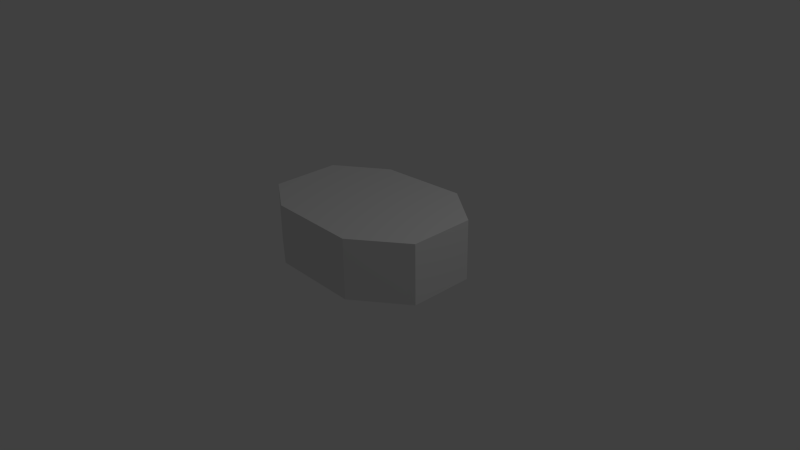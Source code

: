 # Source: sourdoughcollider.blend  (saved by Blender 2.72.0; exported with 4.5.12 LTS)
import bpy
from mathutils import Matrix  # noqa: F401  (used for matrix-valued properties, if any)

bpy.ops.wm.read_factory_settings(use_empty=True)
scene = bpy.context.scene
scene.name = 'Scene'

# ---- collections
col_collection_1 = bpy.data.collections.new('Collection 1'); scene.collection.children.link(col_collection_1)

# ---- world
world_world = bpy.data.worlds.new('World'); scene.world = world_world
world_world.color = (0.05088, 0.05088, 0.05088)
world_world.use_sun_shadow = False
world_world.sun_shadow_jitter_overblur = 0.0
world_world.cycles.sampling_method = 'MANUAL'
world_world.cycles.sample_map_resolution = 256

# ---- cameras
cam_camera = bpy.data.cameras.new('Camera')
cam_camera.clip_end = 100.0
cam_camera.lens = 35.0
cam_camera.sensor_width = 32.0
cam_camera.sensor_height = 18.0
cam_camera.ortho_scale = 7.314
cam_camera.dof.focus_distance = 0.0

# ---- lights
light_lamp = bpy.data.lights.new('Lamp', 'POINT')
light_lamp.transmission_factor = 0.0
light_lamp.cutoff_distance = 30.0
light_lamp.energy = 100.0
light_lamp.shadow_buffer_clip_start = 1.001
light_lamp.shadow_soft_size = 0.1
light_lamp.shadow_maximum_resolution = 0.006
light_lamp.use_absolute_resolution = True
light_lamp.cycles.use_multiple_importance_sampling = False

# ---- meshes
me_cube = bpy.data.meshes.new('Cube')
me_cube.from_pydata([(-1.0, 0.5201, -0.9194), (-0.4819, 1.043, -0.9194), (-0.4819, 1.043, 1.133), (-1.0, 0.5201, 1.133), (0.491, 0.9659, -0.9194), (1.047, 0.4524, -0.9194), (1.047, 0.4524, 1.133), (0.491, 0.9659, 1.133), (1.047, -0.5842, -0.9194), (0.5842, -1.0, -0.9194), (0.5842, -1.0, 1.133), (1.047, -0.5842, 1.133), (-0.4337, -1.042, -0.9194), (-1.0, -0.4757, -0.9194), (-1.0, -0.4757, 1.133), (-0.4337, -1.042, 1.133)], [], [(2, 7, 4, 1), (12, 13, 0, 1, 4, 5, 8, 9), (6, 11, 8, 5), (10, 15, 12, 9), (2, 1, 0, 3), (6, 5, 4, 7), (10, 9, 8, 11), (10, 11, 6, 7, 2, 3, 14, 15), (12, 15, 14, 13), (14, 3, 0, 13)])
me_cube.use_remesh_preserve_volume = False
me_cube.use_remesh_preserve_attributes = False
me_cube.use_mirror_vertex_groups = False
me_cube.update()

# ---- objects
ob_cube = bpy.data.objects.new('Cube', me_cube)
ob_lamp = bpy.data.objects.new('Lamp', light_lamp)
ob_camera = bpy.data.objects.new('Camera', cam_camera)

# ---- transforms, parenting, visibility, modifiers, constraints
ob_cube.location = (0.0, 0.0, 0.3022)
ob_cube.rotation_euler = (-1.192e-07, -0.0, 0.0)
ob_cube.scale = (-1.203, 0.885, 0.3943)
ob_cube.lineart.crease_threshold = 0.0
ob_lamp.location = (4.076, 1.005, 5.904)
ob_lamp.rotation_euler = (0.6503, 0.05522, 1.866)
ob_lamp.lock_rotations_4d = False
ob_lamp.empty_display_type = 'ARROWS'
ob_lamp.color = (0.0, 0.0, 0.0, 0.0)
ob_lamp.lineart.crease_threshold = 0.0
ob_camera.location = (7.481, -6.508, 5.344)
ob_camera.rotation_euler = (1.109, 0.01082, 0.8149)
ob_camera.lock_rotations_4d = False
ob_camera.empty_display_type = 'ARROWS'
ob_camera.color = (0.0, 0.0, 0.0, 0.0)
ob_camera.display_type = 'WIRE'
ob_camera.lineart.crease_threshold = 0.0

# ---- collection membership
col_collection_1.objects.link(ob_cube)
col_collection_1.objects.link(ob_lamp)
col_collection_1.objects.link(ob_camera)

# ---- scene / render settings (as saved in the file)
scene.camera = ob_camera
scene.frame_start = 1; scene.frame_end = 250; scene.frame_set(1)
scene.render.engine = 'CYCLES'
scene.render.resolution_percentage = 50
scene.render.dither_intensity = 0.0
scene.cycles.use_denoising = False
scene.cycles.samples = 10
scene.cycles.sampling_pattern = 'TABULATED_SOBOL'
scene.cycles.light_sampling_threshold = 0.0
scene.cycles.use_adaptive_sampling = False
scene.cycles.use_light_tree = False
scene.cycles.blur_glossy = 0.0
scene.cycles.pixel_filter_type = 'GAUSSIAN'
scene.cycles.sample_clamp_indirect = 0.0
scene.view_settings.view_transform = 'Standard'
bpy.context.view_layer.update()
